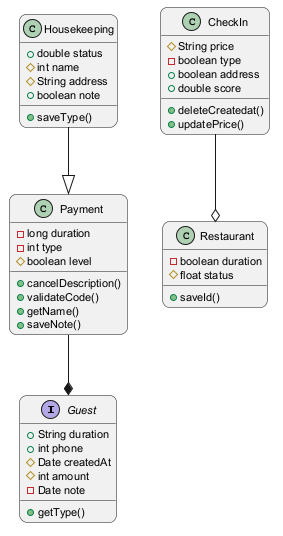

The diagram above was rendered by PlantUML. Its source (embedded in the PNG):
@startuml
skinparam backgroundColor #FFFFFF
skinparam roundCorner 15
skinparam defaultFontSize 11
interface Guest {
  +String duration
  +int phone
  #Date createdAt
  #int amount
  -Date note
  +getType()
}
class Payment {
  -long duration
  -int type
  #boolean level
  +cancelDescription()
  +validateCode()
  +getName()
  +saveNote()
}
class Housekeeping {
  +double status
  #int name
  #String address
  +boolean note
  +saveType()
}
class CheckIn {
  #String price
  -boolean type
  +boolean address
  +double score
  +deleteCreatedat()
  +updatePrice()
}
class Restaurant {
  -boolean duration
  #float status
  +saveId()
}
Payment --* Guest
Housekeeping --|> Payment
CheckIn --o Restaurant
@enduml